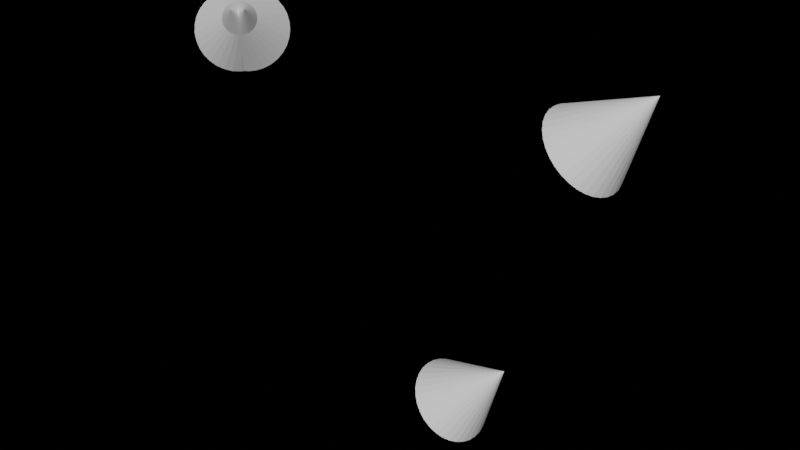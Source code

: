 # Source: myTransformations.blend  (saved by Blender 4.2.66; exported with 4.5.12 LTS)
import bpy
from mathutils import Matrix  # noqa: F401  (used for matrix-valued properties, if any)

bpy.ops.wm.read_factory_settings(use_empty=True)
scene = bpy.context.scene
scene.name = 'Scene'

# ---- world
world_world = bpy.data.worlds.new('World'); scene.world = world_world
world_world.use_nodes = True; world_world.node_tree.nodes.clear()
_N = world_world.node_tree.nodes; _L = world_world.node_tree.links
n0 = _N.new('ShaderNodeOutputWorld'); n0.name = 'World Output'; n0.location = (300, 300)
n1 = _N.new('ShaderNodeBsdfAnisotropic'); n1.name = 'Glossy BSDF'; n1.location = (10, 300)
n1.distribution = 'GGX'
n1.inputs[0].default_value = (0.05088, 0.05088, 0.05088, 1.0)
_L.new(n1.outputs[0], n0.inputs[0])
n0.is_active_output = True
world_world.color = (0.05088, 0.05088, 0.05088)
world_world.use_sun_shadow = False
world_world.sun_shadow_jitter_overblur = 0.0

# ---- meshes
me_cone_055 = bpy.data.meshes.new('Cone.055')
me_cone_055.from_pydata([(-7.85e-17, 1.414, -7.85e-17), (0.1283, 1.401, -0.1476), (0.2325, 1.36, -0.3087), (0.3086, 1.295, -0.4771), (0.3536, 1.207, -0.6464), (0.3657, 1.1, -0.8102), (0.3446, 0.9777, -0.9619), (0.2911, 0.8451, -1.096), (0.2071, 0.7071, -1.207), (0.09597, 0.5692, -1.291), (-0.03806, 0.4365, -1.345), (-0.1898, 0.3143, -1.366), (-0.3536, 0.2071, -1.354), (-0.5229, 0.1192, -1.309), (-0.6913, 0.05383, -1.233), (-0.8524, 0.01359, -1.128), (-1.0, -1.11e-16, -1.0), (-1.128, 0.01359, -0.8524), (-1.233, 0.05383, -0.6913), (-1.309, 0.1192, -0.5229), (-1.354, 0.2071, -0.3536), (-1.366, 0.3143, -0.1898), (-1.345, 0.4365, -0.03806), (-1.291, 0.5692, 0.09597), (-1.207, 0.7071, 0.2071), (-1.096, 0.8451, 0.2911), (-0.9619, 0.9777, 0.3446), (-0.8102, 1.1, 0.3657), (-0.6464, 1.207, 0.3536), (-0.4771, 1.295, 0.3086), (-0.3087, 1.36, 0.2325), (-0.1476, 1.401, 0.1283), (0.5, -0.7071, 0.5)], [], [(0, 32, 1), (1, 32, 2), (2, 32, 3), (3, 32, 4), (4, 32, 5), (5, 32, 6), (6, 32, 7), (7, 32, 8), (8, 32, 9), (9, 32, 10), (10, 32, 11), (11, 32, 12), (12, 32, 13), (13, 32, 14), (14, 32, 15), (15, 32, 16), (16, 32, 17), (17, 32, 18), (18, 32, 19), (19, 32, 20), (20, 32, 21), (21, 32, 22), (22, 32, 23), (23, 32, 24), (24, 32, 25), (25, 32, 26), (26, 32, 27), (27, 32, 28), (28, 32, 29), (29, 32, 30), (0, 1, 2, 3, 4, 5, 6, 7, 8, 9, 10, 11, 12, 13, 14, 15, 16, 17, 18, 19, 20, 21, 22, 23, 24, 25, 26, 27, 28, 29, 30, 31), (30, 32, 31), (31, 32, 0)])
_uv = me_cone_055.uv_layers.new(name='UVMap')
_uv.uv.foreach_set('vector', [0.25, 0.49, 0.25, 0.25, 0.2968, 0.4854, 0.2968, 0.4854, 0.25, 0.25, 0.3418, 0.4717, 0.3418, 0.4717, 0.25, 0.25, 0.3833, 0.4496, 0.3833, 0.4496, 0.25, 0.25, 0.4197, 0.4197, 0.4197, 0.4197, 0.25, 0.25, 0.4496, 0.3833, 0.4496, 0.3833, 0.25, 0.25, 0.4717, 0.3418, 0.4717, 0.3418, 0.25, 0.25, 0.4854, 0.2968, 0.4854, 0.2968, 0.25, 0.25, 0.49, 0.25, 0.49, 0.25, 0.25, 0.25, 0.4854, 0.2032, 0.4854, 0.2032, 0.25, 0.25, 0.4717, 0.1582, 0.4717, 0.1582, 0.25, 0.25, 0.4496, 0.1167, 0.4496, 0.1167, 0.25, 0.25, 0.4197, 0.08029, 0.4197, 0.08029, 0.25, 0.25, 0.3833, 0.05045, 0.3833, 0.05045, 0.25, 0.25, 0.3418, 0.02827, 0.3418, 0.02827, 0.25, 0.25, 0.2968, 0.01461, 0.2968, 0.01461, 0.25, 0.25, 0.25, 0.01, 0.25, 0.01, 0.25, 0.25, 0.2032, 0.01461, 0.2032, 0.01461, 0.25, 0.25, 0.1582, 0.02827, 0.1582, 0.02827, 0.25, 0.25, 0.1167, 0.05045, 0.1167, 0.05045, 0.25, 0.25, 0.08029, 0.08029, 0.08029, 0.08029, 0.25, 0.25, 0.05045, 0.1167, 0.05045, 0.1167, 0.25, 0.25, 0.02827, 0.1582, 0.02827, 0.1582, 0.25, 0.25, 0.01461, 0.2032, 0.01461, 0.2032, 0.25, 0.25, 0.01, 0.25, 0.01, 0.25, 0.25, 0.25, 0.01461, 0.2968, 0.01461, 0.2968, 0.25, 0.25, 0.02827, 0.3418, 0.02827, 0.3418, 0.25, 0.25, 0.05045, 0.3833, 0.05045, 0.3833, 0.25, 0.25, 0.08029, 0.4197, 0.08029, 0.4197, 0.25, 0.25, 0.1167, 0.4496, 0.1167, 0.4496, 0.25, 0.25, 0.1582, 0.4717, 0.75, 0.49, 0.7968, 0.4854, 0.8418, 0.4717, 0.8833, 0.4496, 0.9197, 0.4197, 0.9496, 0.3833, 0.9717, 0.3418, 0.9854, 0.2968, 0.99, 0.25, 0.9854, 0.2032, 0.9717, 0.1582, 0.9496, 0.1167, 0.9197, 0.08029, 0.8833, 0.05045, 0.8418, 0.02827, 0.7968, 0.01461, 0.75, 0.01, 0.7032, 0.01461, 0.6582, 0.02827, 0.6167, 0.05045, 0.5803, 0.08029, 0.5504, 0.1167, 0.5283, 0.1582, 0.5146, 0.2032, 0.51, 0.25, 0.5146, 0.2968, 0.5283, 0.3418, 0.5504, 0.3833, 0.5803, 0.4197, 0.6167, 0.4496, 0.6582, 0.4717, 0.7032, 0.4854, 0.1582, 0.4717, 0.25, 0.25, 0.2032, 0.4854, 0.2032, 0.4854, 0.25, 0.25, 0.25, 0.49])
me_cone_055.update()
me_cone_056 = bpy.data.meshes.new('Cone.056')
me_cone_056.from_pydata([(-0.7071, 1.207, 0.2071), (-0.5692, 1.291, 0.09597), (-0.4365, 1.345, -0.03806), (-0.3143, 1.366, -0.1898), (-0.2071, 1.354, -0.3536), (-0.1192, 1.309, -0.5229), (-0.05383, 1.233, -0.6913), (-0.01359, 1.128, -0.8524), (1.11e-16, 1.0, -1.0), (-0.01359, 0.8524, -1.128), (-0.05383, 0.6913, -1.233), (-0.1192, 0.5229, -1.309), (-0.2071, 0.3536, -1.354), (-0.3143, 0.1898, -1.366), (-0.4365, 0.03806, -1.345), (-0.5692, -0.09597, -1.291), (-0.7071, -0.2071, -1.207), (-0.8451, -0.2911, -1.096), (-0.9777, -0.3446, -0.9619), (-1.1, -0.3657, -0.8102), (-1.207, -0.3536, -0.6464), (-1.295, -0.3086, -0.4771), (-1.36, -0.2325, -0.3087), (-1.401, -0.1283, -0.1476), (-1.414, 7.85e-17, -7.85e-17), (-1.401, 0.1476, 0.1283), (-1.36, 0.3087, 0.2325), (-1.295, 0.4771, 0.3086), (-1.207, 0.6464, 0.3536), (-1.1, 0.8102, 0.3657), (-0.9777, 0.9619, 0.3446), (-0.8451, 1.096, 0.2911), (0.7071, -0.5, 0.5)], [], [(0, 32, 1), (1, 32, 2), (2, 32, 3), (3, 32, 4), (4, 32, 5), (5, 32, 6), (6, 32, 7), (7, 32, 8), (8, 32, 9), (9, 32, 10), (10, 32, 11), (11, 32, 12), (12, 32, 13), (13, 32, 14), (14, 32, 15), (15, 32, 16), (16, 32, 17), (17, 32, 18), (18, 32, 19), (19, 32, 20), (20, 32, 21), (21, 32, 22), (22, 32, 23), (23, 32, 24), (24, 32, 25), (25, 32, 26), (26, 32, 27), (27, 32, 28), (28, 32, 29), (29, 32, 30), (0, 1, 2, 3, 4, 5, 6, 7, 8, 9, 10, 11, 12, 13, 14, 15, 16, 17, 18, 19, 20, 21, 22, 23, 24, 25, 26, 27, 28, 29, 30, 31), (30, 32, 31), (31, 32, 0)])
_uv = me_cone_056.uv_layers.new(name='UVMap')
_uv.uv.foreach_set('vector', [0.25, 0.49, 0.25, 0.25, 0.2968, 0.4854, 0.2968, 0.4854, 0.25, 0.25, 0.3418, 0.4717, 0.3418, 0.4717, 0.25, 0.25, 0.3833, 0.4496, 0.3833, 0.4496, 0.25, 0.25, 0.4197, 0.4197, 0.4197, 0.4197, 0.25, 0.25, 0.4496, 0.3833, 0.4496, 0.3833, 0.25, 0.25, 0.4717, 0.3418, 0.4717, 0.3418, 0.25, 0.25, 0.4854, 0.2968, 0.4854, 0.2968, 0.25, 0.25, 0.49, 0.25, 0.49, 0.25, 0.25, 0.25, 0.4854, 0.2032, 0.4854, 0.2032, 0.25, 0.25, 0.4717, 0.1582, 0.4717, 0.1582, 0.25, 0.25, 0.4496, 0.1167, 0.4496, 0.1167, 0.25, 0.25, 0.4197, 0.08029, 0.4197, 0.08029, 0.25, 0.25, 0.3833, 0.05045, 0.3833, 0.05045, 0.25, 0.25, 0.3418, 0.02827, 0.3418, 0.02827, 0.25, 0.25, 0.2968, 0.01461, 0.2968, 0.01461, 0.25, 0.25, 0.25, 0.01, 0.25, 0.01, 0.25, 0.25, 0.2032, 0.01461, 0.2032, 0.01461, 0.25, 0.25, 0.1582, 0.02827, 0.1582, 0.02827, 0.25, 0.25, 0.1167, 0.05045, 0.1167, 0.05045, 0.25, 0.25, 0.08029, 0.08029, 0.08029, 0.08029, 0.25, 0.25, 0.05045, 0.1167, 0.05045, 0.1167, 0.25, 0.25, 0.02827, 0.1582, 0.02827, 0.1582, 0.25, 0.25, 0.01461, 0.2032, 0.01461, 0.2032, 0.25, 0.25, 0.01, 0.25, 0.01, 0.25, 0.25, 0.25, 0.01461, 0.2968, 0.01461, 0.2968, 0.25, 0.25, 0.02827, 0.3418, 0.02827, 0.3418, 0.25, 0.25, 0.05045, 0.3833, 0.05045, 0.3833, 0.25, 0.25, 0.08029, 0.4197, 0.08029, 0.4197, 0.25, 0.25, 0.1167, 0.4496, 0.1167, 0.4496, 0.25, 0.25, 0.1582, 0.4717, 0.75, 0.49, 0.7968, 0.4854, 0.8418, 0.4717, 0.8833, 0.4496, 0.9197, 0.4197, 0.9496, 0.3833, 0.9717, 0.3418, 0.9854, 0.2968, 0.99, 0.25, 0.9854, 0.2032, 0.9717, 0.1582, 0.9496, 0.1167, 0.9197, 0.08029, 0.8833, 0.05045, 0.8418, 0.02827, 0.7968, 0.01461, 0.75, 0.01, 0.7032, 0.01461, 0.6582, 0.02827, 0.6167, 0.05045, 0.5803, 0.08029, 0.5504, 0.1167, 0.5283, 0.1582, 0.5146, 0.2032, 0.51, 0.25, 0.5146, 0.2968, 0.5283, 0.3418, 0.5504, 0.3833, 0.5803, 0.4197, 0.6167, 0.4496, 0.6582, 0.4717, 0.7032, 0.4854, 0.1582, 0.4717, 0.25, 0.25, 0.2032, 0.4854, 0.2032, 0.4854, 0.25, 0.25, 0.25, 0.49])
me_cone_056.update()
me_cone_057 = bpy.data.meshes.new('Cone.057')
me_cone_057.from_pydata([(6.364, 1.0, -7.778), (6.502, 0.9808, -7.916), (6.635, 0.9239, -8.049), (6.757, 0.8315, -8.171), (6.864, 0.7071, -8.278), (6.952, 0.5556, -8.366), (7.017, 0.3827, -8.431), (7.057, 0.1951, -8.472), (7.071, 0.0, -8.485), (7.057, -0.1951, -8.472), (7.017, -0.3827, -8.431), (6.952, -0.5556, -8.366), (6.864, -0.7071, -8.278), (6.757, -0.8315, -8.171), (6.635, -0.9239, -8.049), (6.502, -0.9808, -7.916), (6.364, -1.0, -7.778), (6.226, -0.9808, -7.64), (6.093, -0.9239, -7.508), (5.971, -0.8315, -7.385), (5.864, -0.7071, -7.278), (5.776, -0.5556, -7.19), (5.711, -0.3827, -7.125), (5.67, -0.1951, -7.085), (5.657, 0.0, -7.071), (5.67, 0.1951, -7.085), (5.711, 0.3827, -7.125), (5.776, 0.5556, -7.19), (5.864, 0.7071, -7.278), (5.971, 0.8315, -7.385), (6.093, 0.9239, -7.508), (6.226, 0.9808, -7.64), (7.778, 0.0, -6.364)], [], [(0, 32, 1), (1, 32, 2), (2, 32, 3), (3, 32, 4), (4, 32, 5), (5, 32, 6), (6, 32, 7), (7, 32, 8), (8, 32, 9), (9, 32, 10), (10, 32, 11), (11, 32, 12), (12, 32, 13), (13, 32, 14), (14, 32, 15), (15, 32, 16), (16, 32, 17), (17, 32, 18), (18, 32, 19), (19, 32, 20), (20, 32, 21), (21, 32, 22), (22, 32, 23), (23, 32, 24), (24, 32, 25), (25, 32, 26), (26, 32, 27), (27, 32, 28), (28, 32, 29), (29, 32, 30), (0, 1, 2, 3, 4, 5, 6, 7, 8, 9, 10, 11, 12, 13, 14, 15, 16, 17, 18, 19, 20, 21, 22, 23, 24, 25, 26, 27, 28, 29, 30, 31), (30, 32, 31), (31, 32, 0)])
_uv = me_cone_057.uv_layers.new(name='UVMap')
_uv.uv.foreach_set('vector', [0.25, 0.49, 0.25, 0.25, 0.2968, 0.4854, 0.2968, 0.4854, 0.25, 0.25, 0.3418, 0.4717, 0.3418, 0.4717, 0.25, 0.25, 0.3833, 0.4496, 0.3833, 0.4496, 0.25, 0.25, 0.4197, 0.4197, 0.4197, 0.4197, 0.25, 0.25, 0.4496, 0.3833, 0.4496, 0.3833, 0.25, 0.25, 0.4717, 0.3418, 0.4717, 0.3418, 0.25, 0.25, 0.4854, 0.2968, 0.4854, 0.2968, 0.25, 0.25, 0.49, 0.25, 0.49, 0.25, 0.25, 0.25, 0.4854, 0.2032, 0.4854, 0.2032, 0.25, 0.25, 0.4717, 0.1582, 0.4717, 0.1582, 0.25, 0.25, 0.4496, 0.1167, 0.4496, 0.1167, 0.25, 0.25, 0.4197, 0.08029, 0.4197, 0.08029, 0.25, 0.25, 0.3833, 0.05045, 0.3833, 0.05045, 0.25, 0.25, 0.3418, 0.02827, 0.3418, 0.02827, 0.25, 0.25, 0.2968, 0.01461, 0.2968, 0.01461, 0.25, 0.25, 0.25, 0.01, 0.25, 0.01, 0.25, 0.25, 0.2032, 0.01461, 0.2032, 0.01461, 0.25, 0.25, 0.1582, 0.02827, 0.1582, 0.02827, 0.25, 0.25, 0.1167, 0.05045, 0.1167, 0.05045, 0.25, 0.25, 0.08029, 0.08029, 0.08029, 0.08029, 0.25, 0.25, 0.05045, 0.1167, 0.05045, 0.1167, 0.25, 0.25, 0.02827, 0.1582, 0.02827, 0.1582, 0.25, 0.25, 0.01461, 0.2032, 0.01461, 0.2032, 0.25, 0.25, 0.01, 0.25, 0.01, 0.25, 0.25, 0.25, 0.01461, 0.2968, 0.01461, 0.2968, 0.25, 0.25, 0.02827, 0.3418, 0.02827, 0.3418, 0.25, 0.25, 0.05045, 0.3833, 0.05045, 0.3833, 0.25, 0.25, 0.08029, 0.4197, 0.08029, 0.4197, 0.25, 0.25, 0.1167, 0.4496, 0.1167, 0.4496, 0.25, 0.25, 0.1582, 0.4717, 0.75, 0.49, 0.7968, 0.4854, 0.8418, 0.4717, 0.8833, 0.4496, 0.9197, 0.4197, 0.9496, 0.3833, 0.9717, 0.3418, 0.9854, 0.2968, 0.99, 0.25, 0.9854, 0.2032, 0.9717, 0.1582, 0.9496, 0.1167, 0.9197, 0.08029, 0.8833, 0.05045, 0.8418, 0.02827, 0.7968, 0.01461, 0.75, 0.01, 0.7032, 0.01461, 0.6582, 0.02827, 0.6167, 0.05045, 0.5803, 0.08029, 0.5504, 0.1167, 0.5283, 0.1582, 0.5146, 0.2032, 0.51, 0.25, 0.5146, 0.2968, 0.5283, 0.3418, 0.5504, 0.3833, 0.5803, 0.4197, 0.6167, 0.4496, 0.6582, 0.4717, 0.7032, 0.4854, 0.1582, 0.4717, 0.25, 0.25, 0.2032, 0.4854, 0.2032, 0.4854, 0.25, 0.25, 0.25, 0.49])
me_cone_057.update()
me_cone_058 = bpy.data.meshes.new('Cone.058')
me_cone_058.from_pydata([(9.293, 1.0, -0.7071), (9.431, 0.9808, -0.8451), (9.563, 0.9239, -0.9777), (9.686, 0.8315, -1.1), (9.793, 0.7071, -1.207), (9.881, 0.5556, -1.295), (9.946, 0.3827, -1.36), (9.986, 0.1951, -1.401), (10.0, 0.0, -1.414), (9.986, -0.1951, -1.401), (9.946, -0.3827, -1.36), (9.881, -0.5556, -1.295), (9.793, -0.7071, -1.207), (9.686, -0.8315, -1.1), (9.563, -0.9239, -0.9777), (9.431, -0.9808, -0.8451), (9.293, -1.0, -0.7071), (9.155, -0.9808, -0.5692), (9.022, -0.9239, -0.4365), (8.9, -0.8315, -0.3143), (8.793, -0.7071, -0.2071), (8.705, -0.5556, -0.1192), (8.64, -0.3827, -0.05383), (8.599, -0.1951, -0.01359), (8.586, 0.0, -1.11e-16), (8.599, 0.1951, -0.01359), (8.64, 0.3827, -0.05383), (8.705, 0.5556, -0.1192), (8.793, 0.7071, -0.2071), (8.9, 0.8315, -0.3143), (9.022, 0.9239, -0.4365), (9.155, 0.9808, -0.5692), (10.71, 0.0, 0.7071)], [], [(0, 32, 1), (1, 32, 2), (2, 32, 3), (3, 32, 4), (4, 32, 5), (5, 32, 6), (6, 32, 7), (7, 32, 8), (8, 32, 9), (9, 32, 10), (10, 32, 11), (11, 32, 12), (12, 32, 13), (13, 32, 14), (14, 32, 15), (15, 32, 16), (16, 32, 17), (17, 32, 18), (18, 32, 19), (19, 32, 20), (20, 32, 21), (21, 32, 22), (22, 32, 23), (23, 32, 24), (24, 32, 25), (25, 32, 26), (26, 32, 27), (27, 32, 28), (28, 32, 29), (29, 32, 30), (0, 1, 2, 3, 4, 5, 6, 7, 8, 9, 10, 11, 12, 13, 14, 15, 16, 17, 18, 19, 20, 21, 22, 23, 24, 25, 26, 27, 28, 29, 30, 31), (30, 32, 31), (31, 32, 0)])
_uv = me_cone_058.uv_layers.new(name='UVMap')
_uv.uv.foreach_set('vector', [0.25, 0.49, 0.25, 0.25, 0.2968, 0.4854, 0.2968, 0.4854, 0.25, 0.25, 0.3418, 0.4717, 0.3418, 0.4717, 0.25, 0.25, 0.3833, 0.4496, 0.3833, 0.4496, 0.25, 0.25, 0.4197, 0.4197, 0.4197, 0.4197, 0.25, 0.25, 0.4496, 0.3833, 0.4496, 0.3833, 0.25, 0.25, 0.4717, 0.3418, 0.4717, 0.3418, 0.25, 0.25, 0.4854, 0.2968, 0.4854, 0.2968, 0.25, 0.25, 0.49, 0.25, 0.49, 0.25, 0.25, 0.25, 0.4854, 0.2032, 0.4854, 0.2032, 0.25, 0.25, 0.4717, 0.1582, 0.4717, 0.1582, 0.25, 0.25, 0.4496, 0.1167, 0.4496, 0.1167, 0.25, 0.25, 0.4197, 0.08029, 0.4197, 0.08029, 0.25, 0.25, 0.3833, 0.05045, 0.3833, 0.05045, 0.25, 0.25, 0.3418, 0.02827, 0.3418, 0.02827, 0.25, 0.25, 0.2968, 0.01461, 0.2968, 0.01461, 0.25, 0.25, 0.25, 0.01, 0.25, 0.01, 0.25, 0.25, 0.2032, 0.01461, 0.2032, 0.01461, 0.25, 0.25, 0.1582, 0.02827, 0.1582, 0.02827, 0.25, 0.25, 0.1167, 0.05045, 0.1167, 0.05045, 0.25, 0.25, 0.08029, 0.08029, 0.08029, 0.08029, 0.25, 0.25, 0.05045, 0.1167, 0.05045, 0.1167, 0.25, 0.25, 0.02827, 0.1582, 0.02827, 0.1582, 0.25, 0.25, 0.01461, 0.2032, 0.01461, 0.2032, 0.25, 0.25, 0.01, 0.25, 0.01, 0.25, 0.25, 0.25, 0.01461, 0.2968, 0.01461, 0.2968, 0.25, 0.25, 0.02827, 0.3418, 0.02827, 0.3418, 0.25, 0.25, 0.05045, 0.3833, 0.05045, 0.3833, 0.25, 0.25, 0.08029, 0.4197, 0.08029, 0.4197, 0.25, 0.25, 0.1167, 0.4496, 0.1167, 0.4496, 0.25, 0.25, 0.1582, 0.4717, 0.75, 0.49, 0.7968, 0.4854, 0.8418, 0.4717, 0.8833, 0.4496, 0.9197, 0.4197, 0.9496, 0.3833, 0.9717, 0.3418, 0.9854, 0.2968, 0.99, 0.25, 0.9854, 0.2032, 0.9717, 0.1582, 0.9496, 0.1167, 0.9197, 0.08029, 0.8833, 0.05045, 0.8418, 0.02827, 0.7968, 0.01461, 0.75, 0.01, 0.7032, 0.01461, 0.6582, 0.02827, 0.6167, 0.05045, 0.5803, 0.08029, 0.5504, 0.1167, 0.5283, 0.1582, 0.5146, 0.2032, 0.51, 0.25, 0.5146, 0.2968, 0.5283, 0.3418, 0.5504, 0.3833, 0.5803, 0.4197, 0.6167, 0.4496, 0.6582, 0.4717, 0.7032, 0.4854, 0.1582, 0.4717, 0.25, 0.25, 0.2032, 0.4854, 0.2032, 0.4854, 0.25, 0.25, 0.25, 0.49])
me_cone_058.update()

# ---- objects
ob_rot_45_x_rot_45_y = bpy.data.objects.new('rot_45_x_rot_45_y', me_cone_055)
ob_rot_45_y_rot_45_x = bpy.data.objects.new('rot_45_y_rot_45_x', me_cone_056)
ob_trans_10_x_rot_45_y = bpy.data.objects.new('trans_10_x_rot_45_y', me_cone_057)
ob_rot_45_y_trans_10_x = bpy.data.objects.new('rot_45_y_trans_10_x', me_cone_058)

# ---- transforms, parenting, visibility, modifiers, constraints
ob_rot_45_x_rot_45_y.location = (0.0, 0.0, 0.0)
ob_rot_45_y_rot_45_x.location = (0.0, 0.0, 0.0)
ob_trans_10_x_rot_45_y.location = (0.0, 0.0, 0.0)
ob_rot_45_y_trans_10_x.location = (0.0, 0.0, 0.0)

# ---- collection membership
scene.collection.objects.link(ob_rot_45_x_rot_45_y)
scene.collection.objects.link(ob_rot_45_y_rot_45_x)
scene.collection.objects.link(ob_trans_10_x_rot_45_y)
scene.collection.objects.link(ob_rot_45_y_trans_10_x)

# ---- scene / render settings (as saved in the file)
scene.frame_start = 1; scene.frame_end = 1; scene.frame_set(1)
scene.render.engine = 'CYCLES'
scene.cycles.sampling_pattern = 'TABULATED_SOBOL'
scene.cycles.use_light_tree = False
scene.view_settings.view_transform = 'Filmic'
bpy.context.view_layer.update()

# ---- added for rendering (the .blend has no active camera and no usable light): camera, sun
cam_auto = bpy.data.cameras.new('AutoCamera')
cam_auto.lens = 50.0
cam_auto.sensor_width = 36.0
cam_auto.clip_end = 1000.0
ob_auto_camera = bpy.data.objects.new('AutoCamera', cam_auto)
scene.collection.objects.link(ob_auto_camera)
ob_auto_camera.location = (18.8978, -16.8945, 7.51196)
ob_auto_camera.rotation_euler = (1.09748, -7.21219e-08, 0.694738)
scene.camera = ob_auto_camera
light_auto_sun = bpy.data.lights.new('AutoSun', 'SUN')
light_auto_sun.energy = 3.0
light_auto_sun.angle = 0.0523599
ob_auto_sun = bpy.data.objects.new('AutoSun', light_auto_sun)
scene.collection.objects.link(ob_auto_sun)
ob_auto_sun.rotation_euler = (0.872665, 0.174533, 0.523599)
bpy.context.view_layer.update()
